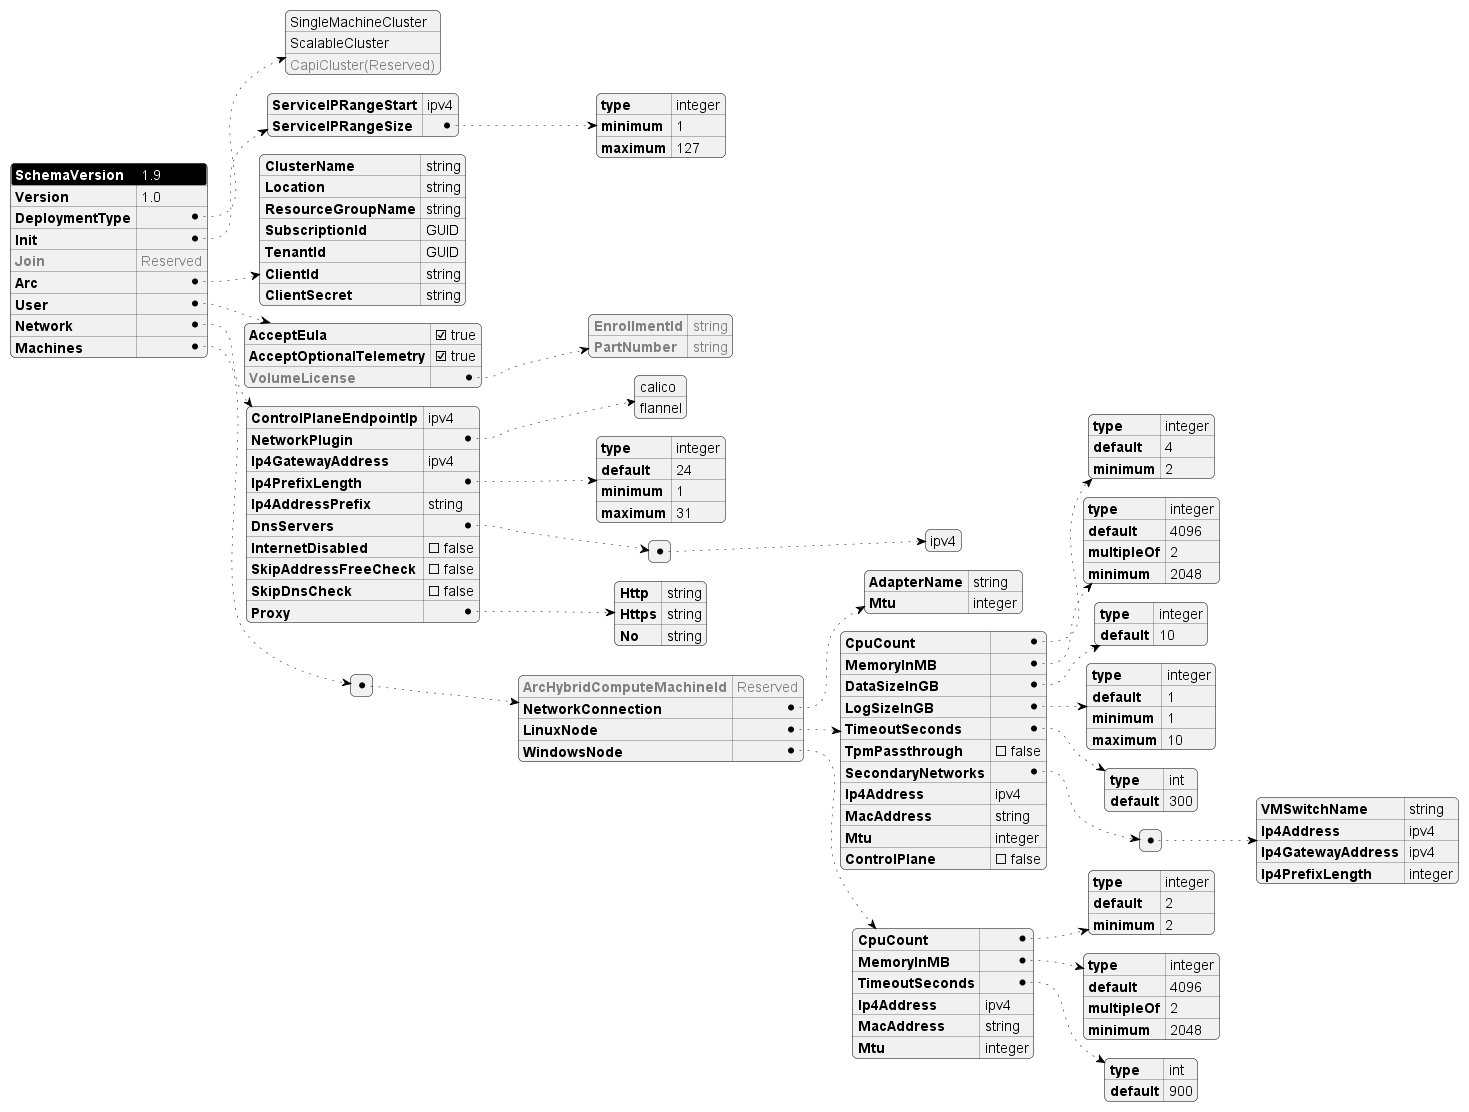

The diagram above was rendered by PlantUML. Its source (embedded in the PNG):
@startjson AksEdgeSchema
<style>
jsonDiagram {
    node {
        FontSize 14
        RoundCorner 10
        LineThickness 0.5
        separator {
            LineThickness 0.25
        }
    }
    arrow {
        LineThickness 0.5
        LineStyle 2;6
    }
    highlight {
        BackgroundColor black
        FontColor White
    }
}
</style>
#highlight "SchemaVersion"
{
    "SchemaVersion": "1.9",
    "Version": "1.0",
    "DeploymentType": [
            "SingleMachineCluster",
            "ScalableCluster",
            "<color:gray>CapiCluster(Reserved)"
    ],
    "Init": {
        "ServiceIPRangeStart": "ipv4",
        "ServiceIPRangeSize": {
            "type": "integer",
            "minimum" : 1,
            "maximum" : 127
        }
    },
    "<color:gray>Join":"<color:gray>Reserved",
    "Arc": {
        "ClusterName": "string",
        "Location": "string",
        "ResourceGroupName": "string",
        "SubscriptionId": "GUID",
        "TenantId": "GUID",
        "ClientId": "string",
        "ClientSecret": "string"
    },
    "User": {
        "AcceptEula": true,
        "AcceptOptionalTelemetry": true,
        "<color:gray>VolumeLicense":{
            "<color:gray>EnrollmentId":"<color:gray>string",
            "<color:gray>PartNumber":"<color:gray>string"
        }
    },
    "Network": {
        "ControlPlaneEndpointIp": "ipv4",
        "NetworkPlugin": [
                "calico",
                "flannel"
        ],
        "Ip4GatewayAddress": "ipv4",
        "Ip4PrefixLength": {
            "type": "integer",
            "default": 24,
            "minimum": 1,
            "maximum": 31
        },
        "Ip4AddressPrefix":"string",
        "DnsServers": [["ipv4"]],
        "InternetDisabled": false,
        "SkipAddressFreeCheck":false,
        "SkipDnsCheck":false,
        "Proxy": {
            "Http":"string",
            "Https":"string",
            "No":"string"
        }
    },
    "Machines":[{
        "<color:gray>ArcHybridComputeMachineId":"<color:gray>Reserved",
        "NetworkConnection":{
            "AdapterName":"string",
            "Mtu":"integer"
        },
        "LinuxNode":{
            "CpuCount": {
                "type": "integer",
                "default": 4,
                "minimum": 2
            },
            "MemoryInMB": {
                "type": "integer",
                "default": 4096,
                "multipleOf": 2,
                "minimum": 2048
            },
            "DataSizeInGB": {
                "type": "integer",
                "default": 10
            },
            "LogSizeInGB": {
                "type": "integer",
                "default": 1,
                "minimum" : 1,
                "maximum" : 10
            },
            "TimeoutSeconds": {
                "type": "int",
                "default": 300
            },
            "TpmPassthrough": false,
            "SecondaryNetworks": [
                {
                    "VMSwitchName" : "string",
                    "Ip4Address": "ipv4",
                    "Ip4GatewayAddress": "ipv4",
                    "Ip4PrefixLength": "integer"
                }
            ],
            "Ip4Address": "ipv4",
            "MacAddress": "string",
            "Mtu": "integer",
            "ControlPlane" : false
        },
        "WindowsNode":{
            "CpuCount": {
                "type": "integer",
                "default": 2,
                "minimum": 2
            },
            "MemoryInMB": {
                "type": "integer",
                "default": 4096,
                "multipleOf": 2,
                "minimum": 2048
            },
            "TimeoutSeconds": {
                "type": "int",
                "default": 900
            },
            "Ip4Address": "ipv4",
            "MacAddress": "string",
            "Mtu": "integer"
        }
    }]
}
@endjson